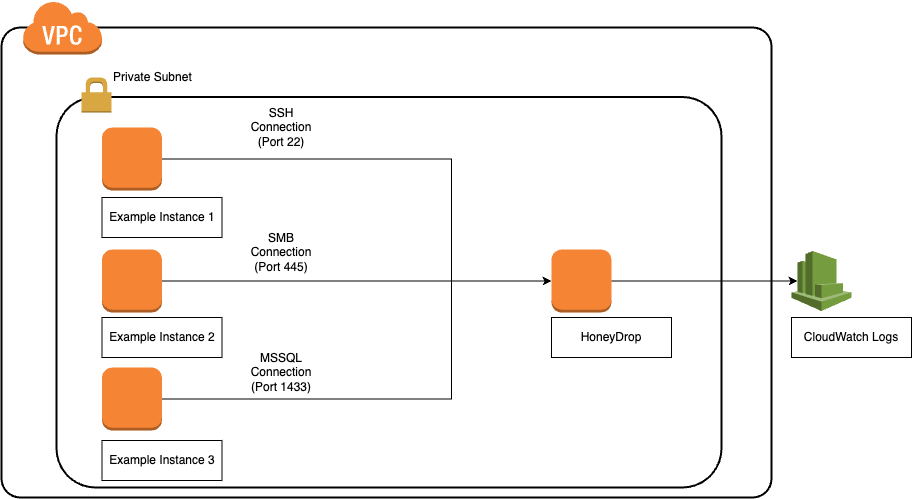

The diagram above was exported from draw.io. Its source (the exported page's mxGraphModel, read from the mxfile embedded in the PNG):
<mxGraphModel dx="954" dy="606" grid="1" gridSize="10" guides="1" tooltips="1" connect="1" arrows="1" fold="1" page="1" pageScale="1" pageWidth="1100" pageHeight="850" background="#ffffff" math="0" shadow="0">
  <root>
    <mxCell id="0" />
    <mxCell id="1" parent="0" />
    <mxCell id="6d17579d09794128-4" value="" style="rounded=1;arcSize=4;dashed=0;strokeColor=#000000;fillColor=none;gradientColor=none;strokeWidth=2;shadow=0;comic=0;fontFamily=Verdana;fontSize=12;fontColor=#000000;html=1;" parent="1" vertex="1">
      <mxGeometry x="190" y="140" width="770" height="470" as="geometry" />
    </mxCell>
    <mxCell id="6d17579d09794128-28" style="edgeStyle=orthogonalEdgeStyle;rounded=0;html=1;labelBackgroundColor=none;strokeWidth=1;fontFamily=Verdana;fontSize=12;" parent="1" edge="1">
      <mxGeometry relative="1" as="geometry">
        <Array as="points">
          <mxPoint x="860" y="574" />
          <mxPoint x="860" y="574" />
        </Array>
        <mxPoint x="762.5" y="574" as="sourcePoint" />
      </mxGeometry>
    </mxCell>
    <mxCell id="6d17579d09794128-29" style="edgeStyle=orthogonalEdgeStyle;rounded=0;html=1;labelBackgroundColor=none;strokeWidth=1;fontFamily=Verdana;fontSize=12;" parent="1" edge="1">
      <mxGeometry relative="1" as="geometry">
        <mxPoint x="716" y="573.5" as="sourcePoint" />
      </mxGeometry>
    </mxCell>
    <mxCell id="6d17579d09794128-36" style="edgeStyle=orthogonalEdgeStyle;rounded=0;html=1;labelBackgroundColor=none;strokeWidth=1;fontFamily=Verdana;fontSize=12;" parent="1" edge="1">
      <mxGeometry relative="1" as="geometry">
        <mxPoint x="449" y="573.5" as="sourcePoint" />
      </mxGeometry>
    </mxCell>
    <mxCell id="6d17579d09794128-30" style="edgeStyle=orthogonalEdgeStyle;rounded=0;html=1;labelBackgroundColor=none;strokeWidth=1;fontFamily=Verdana;fontSize=12;" parent="1" edge="1">
      <mxGeometry relative="1" as="geometry">
        <mxPoint x="580" y="573.5" as="sourcePoint" />
      </mxGeometry>
    </mxCell>
    <mxCell id="jfKH6r1La6HG0Xw_OyZM-2" value="" style="outlineConnect=0;dashed=0;verticalLabelPosition=bottom;verticalAlign=top;align=center;html=1;shape=mxgraph.aws3.virtual_private_cloud;fillColor=#F58534;gradientColor=none;" parent="1" vertex="1">
      <mxGeometry x="211" y="113" width="79.5" height="54" as="geometry" />
    </mxCell>
    <mxCell id="jfKH6r1La6HG0Xw_OyZM-6" value="" style="rounded=1;arcSize=10;dashed=0;strokeColor=#000000;fillColor=none;gradientColor=none;strokeWidth=2;" parent="1" vertex="1">
      <mxGeometry x="245" y="209.5" width="665" height="390.5" as="geometry" />
    </mxCell>
    <mxCell id="jfKH6r1La6HG0Xw_OyZM-7" value="" style="dashed=0;html=1;shape=mxgraph.aws3.permissions;fillColor=#D9A741;gradientColor=none;dashed=0;" parent="1" vertex="1">
      <mxGeometry x="270" y="190" width="30" height="35" as="geometry" />
    </mxCell>
    <mxCell id="jfKH6r1La6HG0Xw_OyZM-14" value="Private&amp;nbsp;Subnet&lt;br&gt;" style="text;html=1;resizable=0;points=[];autosize=1;align=left;verticalAlign=top;spacingTop=-4;" parent="1" vertex="1">
      <mxGeometry x="300" y="180" width="90" height="20" as="geometry" />
    </mxCell>
    <mxCell id="hSlcLzgSKgP9PMXNUdIq-1" value="" style="outlineConnect=0;dashed=0;verticalLabelPosition=bottom;verticalAlign=top;align=center;html=1;shape=mxgraph.aws3.instance;fillColor=#F58534;gradientColor=none;" vertex="1" parent="1">
      <mxGeometry x="740" y="362" width="60" height="63" as="geometry" />
    </mxCell>
    <mxCell id="hSlcLzgSKgP9PMXNUdIq-3" value="" style="outlineConnect=0;dashed=0;verticalLabelPosition=bottom;verticalAlign=top;align=center;html=1;shape=mxgraph.aws3.instance;fillColor=#F58534;gradientColor=none;" vertex="1" parent="1">
      <mxGeometry x="290.5" y="480" width="60" height="63" as="geometry" />
    </mxCell>
    <mxCell id="hSlcLzgSKgP9PMXNUdIq-12" style="edgeStyle=orthogonalEdgeStyle;rounded=0;orthogonalLoop=1;jettySize=auto;html=1;exitX=1;exitY=0.5;exitDx=0;exitDy=0;exitPerimeter=0;" edge="1" parent="1" source="hSlcLzgSKgP9PMXNUdIq-4" target="hSlcLzgSKgP9PMXNUdIq-1">
      <mxGeometry relative="1" as="geometry" />
    </mxCell>
    <mxCell id="hSlcLzgSKgP9PMXNUdIq-4" value="" style="outlineConnect=0;dashed=0;verticalLabelPosition=bottom;verticalAlign=top;align=center;html=1;shape=mxgraph.aws3.instance;fillColor=#F58534;gradientColor=none;" vertex="1" parent="1">
      <mxGeometry x="290.5" y="362" width="60" height="63" as="geometry" />
    </mxCell>
    <mxCell id="hSlcLzgSKgP9PMXNUdIq-5" value="" style="outlineConnect=0;dashed=0;verticalLabelPosition=bottom;verticalAlign=top;align=center;html=1;shape=mxgraph.aws3.instance;fillColor=#F58534;gradientColor=none;" vertex="1" parent="1">
      <mxGeometry x="290.5" y="240" width="60" height="63" as="geometry" />
    </mxCell>
    <mxCell id="hSlcLzgSKgP9PMXNUdIq-6" value="Example Instance 3" style="fontStyle=0;html=1;whiteSpace=wrap;" vertex="1" parent="1">
      <mxGeometry x="290.5" y="553" width="120" height="40" as="geometry" />
    </mxCell>
    <mxCell id="hSlcLzgSKgP9PMXNUdIq-8" value="Example Instance 2" style="fontStyle=0;html=1;whiteSpace=wrap;" vertex="1" parent="1">
      <mxGeometry x="290.5" y="430" width="120" height="40" as="geometry" />
    </mxCell>
    <mxCell id="hSlcLzgSKgP9PMXNUdIq-9" value="Example Instance 1" style="fontStyle=0;html=1;whiteSpace=wrap;" vertex="1" parent="1">
      <mxGeometry x="290.5" y="310" width="120" height="40" as="geometry" />
    </mxCell>
    <mxCell id="hSlcLzgSKgP9PMXNUdIq-10" value="HoneyDrop" style="fontStyle=0;html=1;whiteSpace=wrap;" vertex="1" parent="1">
      <mxGeometry x="740" y="430" width="120" height="40" as="geometry" />
    </mxCell>
    <mxCell id="hSlcLzgSKgP9PMXNUdIq-11" style="edgeStyle=orthogonalEdgeStyle;rounded=0;orthogonalLoop=1;jettySize=auto;html=1;exitX=1;exitY=0.5;exitDx=0;exitDy=0;exitPerimeter=0;entryX=0;entryY=0.5;entryDx=0;entryDy=0;entryPerimeter=0;" edge="1" parent="1" source="hSlcLzgSKgP9PMXNUdIq-5" target="hSlcLzgSKgP9PMXNUdIq-1">
      <mxGeometry relative="1" as="geometry">
        <Array as="points">
          <mxPoint x="640" y="272" />
          <mxPoint x="640" y="394" />
        </Array>
      </mxGeometry>
    </mxCell>
    <mxCell id="hSlcLzgSKgP9PMXNUdIq-14" style="edgeStyle=orthogonalEdgeStyle;rounded=0;orthogonalLoop=1;jettySize=auto;html=1;exitX=1;exitY=0.5;exitDx=0;exitDy=0;exitPerimeter=0;entryX=0;entryY=0.5;entryDx=0;entryDy=0;entryPerimeter=0;" edge="1" parent="1" source="hSlcLzgSKgP9PMXNUdIq-3" target="hSlcLzgSKgP9PMXNUdIq-1">
      <mxGeometry relative="1" as="geometry">
        <Array as="points">
          <mxPoint x="640" y="512" />
          <mxPoint x="640" y="394" />
        </Array>
      </mxGeometry>
    </mxCell>
    <mxCell id="hSlcLzgSKgP9PMXNUdIq-16" value="SSH Connection (Port 22)" style="text;html=1;align=center;verticalAlign=middle;whiteSpace=wrap;rounded=0;" vertex="1" parent="1">
      <mxGeometry x="440" y="225" width="60" height="30" as="geometry" />
    </mxCell>
    <mxCell id="hSlcLzgSKgP9PMXNUdIq-17" value="SMB Connection (Port 44&lt;span style=&quot;background-color: initial;&quot;&gt;5)&lt;/span&gt;" style="text;html=1;align=center;verticalAlign=middle;whiteSpace=wrap;rounded=0;" vertex="1" parent="1">
      <mxGeometry x="440" y="350" width="60" height="30" as="geometry" />
    </mxCell>
    <mxCell id="hSlcLzgSKgP9PMXNUdIq-18" value="MSSQL Connection (Port 1433&lt;span style=&quot;background-color: initial;&quot;&gt;)&lt;/span&gt;" style="text;html=1;align=center;verticalAlign=middle;whiteSpace=wrap;rounded=0;" vertex="1" parent="1">
      <mxGeometry x="440" y="470" width="60" height="30" as="geometry" />
    </mxCell>
    <mxCell id="hSlcLzgSKgP9PMXNUdIq-19" value="" style="outlineConnect=0;dashed=0;verticalLabelPosition=bottom;verticalAlign=top;align=center;html=1;shape=mxgraph.aws3.cloudwatch;fillColor=#759C3E;gradientColor=none;" vertex="1" parent="1">
      <mxGeometry x="980" y="363.5" width="60" height="60" as="geometry" />
    </mxCell>
    <mxCell id="hSlcLzgSKgP9PMXNUdIq-20" value="CloudWatch Logs" style="fontStyle=0;html=1;whiteSpace=wrap;" vertex="1" parent="1">
      <mxGeometry x="980" y="430" width="120" height="40" as="geometry" />
    </mxCell>
    <mxCell id="hSlcLzgSKgP9PMXNUdIq-21" style="edgeStyle=orthogonalEdgeStyle;rounded=0;orthogonalLoop=1;jettySize=auto;html=1;exitX=1;exitY=0.5;exitDx=0;exitDy=0;exitPerimeter=0;entryX=0.1;entryY=0.5;entryDx=0;entryDy=0;entryPerimeter=0;" edge="1" parent="1" source="hSlcLzgSKgP9PMXNUdIq-1" target="hSlcLzgSKgP9PMXNUdIq-19">
      <mxGeometry relative="1" as="geometry" />
    </mxCell>
  </root>
</mxGraphModel>